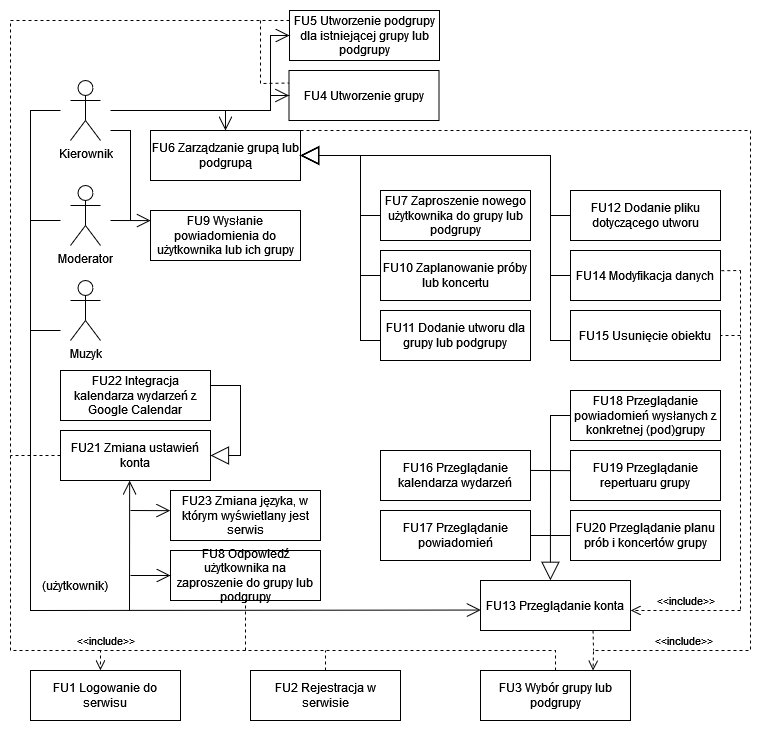

The diagram above was exported from draw.io. Its source (the exported page's mxGraphModel, read from the mxfile embedded in the PNG):
<mxGraphModel dx="1290" dy="483" grid="1" gridSize="10" guides="1" tooltips="1" connect="1" arrows="1" fold="1" page="1" pageScale="1" pageWidth="827" pageHeight="1169" math="0" shadow="0">
  <root>
    <mxCell id="0" />
    <mxCell id="1" parent="0" />
    <mxCell id="YTAk9-LQt8N72tjK4jAE-1" value="Kierownik" style="shape=umlActor;verticalLabelPosition=bottom;verticalAlign=top;html=1;outlineConnect=0;" parent="1" vertex="1">
      <mxGeometry x="120" y="100" width="30" height="60" as="geometry" />
    </mxCell>
    <mxCell id="YTAk9-LQt8N72tjK4jAE-2" value="Muzyk" style="shape=umlActor;verticalLabelPosition=bottom;verticalAlign=top;html=1;outlineConnect=0;" parent="1" vertex="1">
      <mxGeometry x="120" y="300" width="30" height="60" as="geometry" />
    </mxCell>
    <mxCell id="YTAk9-LQt8N72tjK4jAE-4" value="FU4 Utworzenie grupy" style="text;html=1;align=center;verticalAlign=middle;whiteSpace=wrap;rounded=0;strokeColor=default;" parent="1" vertex="1">
      <mxGeometry x="338.5" y="90" width="150" height="50" as="geometry" />
    </mxCell>
    <mxCell id="YTAk9-LQt8N72tjK4jAE-6" value="FU5 Utworzenie podgrupy dla istniejącej grupy lub podgrupy" style="text;html=1;align=center;verticalAlign=middle;whiteSpace=wrap;rounded=0;strokeColor=default;" parent="1" vertex="1">
      <mxGeometry x="339" y="30" width="150" height="50" as="geometry" />
    </mxCell>
    <mxCell id="YTAk9-LQt8N72tjK4jAE-7" value="FU6 Zarządzanie grupą lub podgrupą" style="text;html=1;align=center;verticalAlign=middle;whiteSpace=wrap;rounded=0;strokeColor=default;" parent="1" vertex="1">
      <mxGeometry x="200" y="150" width="150" height="50" as="geometry" />
    </mxCell>
    <mxCell id="YTAk9-LQt8N72tjK4jAE-8" value="FU7 Zaproszenie nowego użytkownika do grupy lub podgrupy" style="text;html=1;align=center;verticalAlign=middle;whiteSpace=wrap;rounded=0;strokeColor=default;" parent="1" vertex="1">
      <mxGeometry x="430" y="210" width="150" height="50" as="geometry" />
    </mxCell>
    <mxCell id="YTAk9-LQt8N72tjK4jAE-9" value="FU8 Odpowiedź użytkownika na zaproszenie do grupy lub podgrupy" style="text;html=1;align=center;verticalAlign=middle;whiteSpace=wrap;rounded=0;strokeColor=default;" parent="1" vertex="1">
      <mxGeometry x="220" y="570" width="150" height="50" as="geometry" />
    </mxCell>
    <mxCell id="YTAk9-LQt8N72tjK4jAE-11" value="FU9 Wysłanie powiadomienia do użytkownika lub ich grupy " style="text;html=1;align=center;verticalAlign=middle;whiteSpace=wrap;rounded=0;strokeColor=default;" parent="1" vertex="1">
      <mxGeometry x="200" y="230" width="150" height="50" as="geometry" />
    </mxCell>
    <mxCell id="YTAk9-LQt8N72tjK4jAE-12" value="FU10 Zaplanowanie próby lub koncertu" style="text;html=1;align=center;verticalAlign=middle;whiteSpace=wrap;rounded=0;strokeColor=default;" parent="1" vertex="1">
      <mxGeometry x="430" y="270" width="150" height="50" as="geometry" />
    </mxCell>
    <mxCell id="YTAk9-LQt8N72tjK4jAE-13" value="FU11 Dodanie utworu dla grupy lub podgrupy" style="text;html=1;align=center;verticalAlign=middle;whiteSpace=wrap;rounded=0;strokeColor=default;" parent="1" vertex="1">
      <mxGeometry x="430" y="330" width="150" height="50" as="geometry" />
    </mxCell>
    <mxCell id="YTAk9-LQt8N72tjK4jAE-14" value="FU12 Dodanie pliku dotyczącego utworu" style="text;html=1;align=center;verticalAlign=middle;whiteSpace=wrap;rounded=0;strokeColor=default;" parent="1" vertex="1">
      <mxGeometry x="620" y="210" width="150" height="50" as="geometry" />
    </mxCell>
    <mxCell id="YTAk9-LQt8N72tjK4jAE-15" value="FU14 Modyfikacja danych" style="text;html=1;align=center;verticalAlign=middle;whiteSpace=wrap;rounded=0;strokeColor=default;" parent="1" vertex="1">
      <mxGeometry x="620" y="270" width="150" height="50" as="geometry" />
    </mxCell>
    <mxCell id="YTAk9-LQt8N72tjK4jAE-16" value="FU15 Usunięcie obiektu" style="text;html=1;align=center;verticalAlign=middle;whiteSpace=wrap;rounded=0;strokeColor=default;" parent="1" vertex="1">
      <mxGeometry x="620" y="330" width="150" height="50" as="geometry" />
    </mxCell>
    <mxCell id="YTAk9-LQt8N72tjK4jAE-17" value="FU16 Przeglądanie kalendarza wydarzeń" style="text;html=1;align=center;verticalAlign=middle;whiteSpace=wrap;rounded=0;strokeColor=default;" parent="1" vertex="1">
      <mxGeometry x="430" y="470" width="150" height="50" as="geometry" />
    </mxCell>
    <mxCell id="YTAk9-LQt8N72tjK4jAE-18" value="FU17 Przeglądanie powiadomień" style="text;html=1;align=center;verticalAlign=middle;whiteSpace=wrap;rounded=0;strokeColor=default;" parent="1" vertex="1">
      <mxGeometry x="430" y="530" width="150" height="50" as="geometry" />
    </mxCell>
    <mxCell id="YTAk9-LQt8N72tjK4jAE-19" value="FU19 Przeglądanie repertuaru grupy" style="text;html=1;align=center;verticalAlign=middle;whiteSpace=wrap;rounded=0;strokeColor=default;" parent="1" vertex="1">
      <mxGeometry x="620" y="470" width="150" height="50" as="geometry" />
    </mxCell>
    <mxCell id="YTAk9-LQt8N72tjK4jAE-20" value="FU20 Przeglądanie planu prób i koncertów grupy" style="text;html=1;align=center;verticalAlign=middle;whiteSpace=wrap;rounded=0;strokeColor=default;" parent="1" vertex="1">
      <mxGeometry x="620" y="530" width="150" height="50" as="geometry" />
    </mxCell>
    <mxCell id="YTAk9-LQt8N72tjK4jAE-21" value="FU21 Zmiana ustawień konta" style="text;html=1;align=center;verticalAlign=middle;whiteSpace=wrap;rounded=0;strokeColor=default;" parent="1" vertex="1">
      <mxGeometry x="110" y="450" width="150" height="50" as="geometry" />
    </mxCell>
    <mxCell id="YTAk9-LQt8N72tjK4jAE-22" value="FU22 Integracja kalendarza wydarzeń z Google Calendar" style="text;html=1;align=center;verticalAlign=middle;whiteSpace=wrap;rounded=0;strokeColor=default;" parent="1" vertex="1">
      <mxGeometry x="110" y="390" width="150" height="50" as="geometry" />
    </mxCell>
    <mxCell id="YTAk9-LQt8N72tjK4jAE-29" value="" style="endArrow=block;endSize=16;endFill=0;html=1;rounded=0;entryX=1;entryY=0.5;entryDx=0;entryDy=0;" parent="1" target="YTAk9-LQt8N72tjK4jAE-7" edge="1">
      <mxGeometry width="160" relative="1" as="geometry">
        <mxPoint x="620" y="360" as="sourcePoint" />
        <mxPoint x="440" y="170" as="targetPoint" />
        <Array as="points">
          <mxPoint x="600" y="360" />
          <mxPoint x="600" y="175" />
        </Array>
      </mxGeometry>
    </mxCell>
    <mxCell id="YTAk9-LQt8N72tjK4jAE-35" value="" style="endArrow=block;endSize=16;endFill=0;html=1;rounded=0;entryX=1;entryY=0.5;entryDx=0;entryDy=0;" parent="1" target="YTAk9-LQt8N72tjK4jAE-7" edge="1">
      <mxGeometry width="160" relative="1" as="geometry">
        <mxPoint x="430" y="360" as="sourcePoint" />
        <mxPoint x="250" y="170" as="targetPoint" />
        <Array as="points">
          <mxPoint x="410" y="360" />
          <mxPoint x="410" y="175" />
        </Array>
      </mxGeometry>
    </mxCell>
    <mxCell id="YTAk9-LQt8N72tjK4jAE-36" value="" style="endArrow=block;endSize=16;endFill=0;html=1;rounded=0;entryX=1;entryY=0.5;entryDx=0;entryDy=0;" parent="1" target="YTAk9-LQt8N72tjK4jAE-7" edge="1">
      <mxGeometry width="160" relative="1" as="geometry">
        <mxPoint x="620" y="295" as="sourcePoint" />
        <mxPoint x="350" y="110" as="targetPoint" />
        <Array as="points">
          <mxPoint x="600" y="295" />
          <mxPoint x="600" y="175" />
        </Array>
      </mxGeometry>
    </mxCell>
    <mxCell id="YTAk9-LQt8N72tjK4jAE-37" value="" style="endArrow=block;endSize=16;endFill=0;html=1;rounded=0;" parent="1" edge="1">
      <mxGeometry width="160" relative="1" as="geometry">
        <mxPoint x="620" y="235" as="sourcePoint" />
        <mxPoint x="350" y="175" as="targetPoint" />
        <Array as="points">
          <mxPoint x="600" y="235" />
          <mxPoint x="600" y="175" />
        </Array>
      </mxGeometry>
    </mxCell>
    <mxCell id="YTAk9-LQt8N72tjK4jAE-38" value="" style="endArrow=block;endSize=16;endFill=0;html=1;rounded=0;entryX=1;entryY=0.5;entryDx=0;entryDy=0;" parent="1" target="YTAk9-LQt8N72tjK4jAE-7" edge="1">
      <mxGeometry width="160" relative="1" as="geometry">
        <mxPoint x="430" y="295" as="sourcePoint" />
        <mxPoint x="160" y="110" as="targetPoint" />
        <Array as="points">
          <mxPoint x="410" y="295" />
          <mxPoint x="410" y="175" />
        </Array>
      </mxGeometry>
    </mxCell>
    <mxCell id="YTAk9-LQt8N72tjK4jAE-39" value="" style="endArrow=block;endSize=16;endFill=0;html=1;rounded=0;entryX=1;entryY=0.5;entryDx=0;entryDy=0;" parent="1" target="YTAk9-LQt8N72tjK4jAE-7" edge="1">
      <mxGeometry width="160" relative="1" as="geometry">
        <mxPoint x="430" y="235" as="sourcePoint" />
        <mxPoint x="360" y="180" as="targetPoint" />
        <Array as="points">
          <mxPoint x="410" y="235" />
          <mxPoint x="410" y="175" />
        </Array>
      </mxGeometry>
    </mxCell>
    <mxCell id="YTAk9-LQt8N72tjK4jAE-48" value="" style="endArrow=open;endFill=1;endSize=12;html=1;rounded=0;entryX=0.5;entryY=0;entryDx=0;entryDy=0;" parent="1" target="YTAk9-LQt8N72tjK4jAE-7" edge="1">
      <mxGeometry width="160" relative="1" as="geometry">
        <mxPoint x="160" y="130" as="sourcePoint" />
        <mxPoint x="275" y="110" as="targetPoint" />
        <Array as="points">
          <mxPoint x="275" y="130" />
        </Array>
      </mxGeometry>
    </mxCell>
    <mxCell id="YTAk9-LQt8N72tjK4jAE-52" value="" style="endArrow=open;endFill=1;endSize=12;html=1;rounded=0;entryX=0;entryY=0.5;entryDx=0;entryDy=0;" parent="1" target="YTAk9-LQt8N72tjK4jAE-9" edge="1">
      <mxGeometry width="160" relative="1" as="geometry">
        <mxPoint x="180" y="595" as="sourcePoint" />
        <mxPoint x="260" y="380" as="targetPoint" />
      </mxGeometry>
    </mxCell>
    <mxCell id="YTAk9-LQt8N72tjK4jAE-53" value="" style="endArrow=none;html=1;rounded=0;" parent="1" edge="1">
      <mxGeometry width="50" height="50" relative="1" as="geometry">
        <mxPoint x="110" y="350" as="sourcePoint" />
        <mxPoint x="80" y="350" as="targetPoint" />
      </mxGeometry>
    </mxCell>
    <mxCell id="YTAk9-LQt8N72tjK4jAE-60" value="" style="endArrow=block;endSize=16;endFill=0;html=1;rounded=0;entryX=1;entryY=0.5;entryDx=0;entryDy=0;exitX=1;exitY=0.5;exitDx=0;exitDy=0;" parent="1" target="YTAk9-LQt8N72tjK4jAE-21" edge="1">
      <mxGeometry width="160" relative="1" as="geometry">
        <mxPoint x="260" y="405" as="sourcePoint" />
        <mxPoint x="260" y="525" as="targetPoint" />
        <Array as="points">
          <mxPoint x="290" y="405" />
          <mxPoint x="290" y="475" />
        </Array>
      </mxGeometry>
    </mxCell>
    <mxCell id="YTAk9-LQt8N72tjK4jAE-62" value="" style="endArrow=open;endFill=1;endSize=12;html=1;rounded=0;entryX=0.461;entryY=1.003;entryDx=0;entryDy=0;entryPerimeter=0;" parent="1" target="YTAk9-LQt8N72tjK4jAE-21" edge="1">
      <mxGeometry width="160" relative="1" as="geometry">
        <mxPoint x="179" y="630" as="sourcePoint" />
        <mxPoint x="220" y="565" as="targetPoint" />
      </mxGeometry>
    </mxCell>
    <mxCell id="9UnaEEfQ-T7NYA0m3JQP-1" value="FU13 Przeglądanie konta" style="text;html=1;align=center;verticalAlign=middle;whiteSpace=wrap;rounded=0;strokeColor=default;" parent="1" vertex="1">
      <mxGeometry x="530" y="600" width="150" height="50" as="geometry" />
    </mxCell>
    <mxCell id="9UnaEEfQ-T7NYA0m3JQP-2" value="(użytkownik)" style="text;html=1;align=center;verticalAlign=middle;whiteSpace=wrap;rounded=0;" parent="1" vertex="1">
      <mxGeometry x="90" y="590" width="70" height="30" as="geometry" />
    </mxCell>
    <mxCell id="9UnaEEfQ-T7NYA0m3JQP-3" value="" style="endArrow=open;endFill=1;endSize=12;html=1;rounded=0;entryX=0.002;entryY=0.591;entryDx=0;entryDy=0;entryPerimeter=0;" parent="1" target="9UnaEEfQ-T7NYA0m3JQP-1" edge="1">
      <mxGeometry width="160" relative="1" as="geometry">
        <mxPoint x="110" y="130" as="sourcePoint" />
        <mxPoint x="530" y="560" as="targetPoint" />
        <Array as="points">
          <mxPoint x="80" y="130" />
          <mxPoint x="80" y="630" />
        </Array>
      </mxGeometry>
    </mxCell>
    <mxCell id="9UnaEEfQ-T7NYA0m3JQP-4" value="" style="endArrow=block;endSize=16;endFill=0;html=1;rounded=0;entryX=0.466;entryY=-0.004;entryDx=0;entryDy=0;entryPerimeter=0;" parent="1" target="9UnaEEfQ-T7NYA0m3JQP-1" edge="1">
      <mxGeometry width="160" relative="1" as="geometry">
        <mxPoint x="600" y="490" as="sourcePoint" />
        <mxPoint x="604.8" y="600" as="targetPoint" />
      </mxGeometry>
    </mxCell>
    <mxCell id="9UnaEEfQ-T7NYA0m3JQP-5" value="" style="endArrow=none;html=1;rounded=0;entryX=0;entryY=0.5;entryDx=0;entryDy=0;exitX=1;exitY=0.5;exitDx=0;exitDy=0;" parent="1" source="YTAk9-LQt8N72tjK4jAE-18" target="YTAk9-LQt8N72tjK4jAE-20" edge="1">
      <mxGeometry width="50" height="50" relative="1" as="geometry">
        <mxPoint x="540" y="600" as="sourcePoint" />
        <mxPoint x="590" y="550" as="targetPoint" />
      </mxGeometry>
    </mxCell>
    <mxCell id="9UnaEEfQ-T7NYA0m3JQP-6" value="" style="endArrow=none;html=1;rounded=0;entryX=-0.003;entryY=0.402;entryDx=0;entryDy=0;exitX=0.998;exitY=0.399;exitDx=0;exitDy=0;entryPerimeter=0;exitPerimeter=0;" parent="1" source="YTAk9-LQt8N72tjK4jAE-17" target="YTAk9-LQt8N72tjK4jAE-19" edge="1">
      <mxGeometry width="50" height="50" relative="1" as="geometry">
        <mxPoint x="540" y="600" as="sourcePoint" />
        <mxPoint x="590" y="550" as="targetPoint" />
      </mxGeometry>
    </mxCell>
    <mxCell id="9UnaEEfQ-T7NYA0m3JQP-7" value="&amp;lt;&amp;lt;include&amp;gt;&amp;gt;" style="html=1;verticalAlign=bottom;endArrow=open;dashed=1;endSize=8;curved=0;rounded=0;entryX=1.002;entryY=0.599;entryDx=0;entryDy=0;entryPerimeter=0;" parent="1" target="9UnaEEfQ-T7NYA0m3JQP-1" edge="1">
      <mxGeometry relative="1" as="geometry">
        <mxPoint x="790" y="630" as="sourcePoint" />
        <mxPoint x="681" y="630" as="targetPoint" />
      </mxGeometry>
    </mxCell>
    <mxCell id="9UnaEEfQ-T7NYA0m3JQP-8" value="" style="endArrow=none;dashed=1;html=1;rounded=0;" parent="1" edge="1">
      <mxGeometry width="50" height="50" relative="1" as="geometry">
        <mxPoint x="790" y="290" as="sourcePoint" />
        <mxPoint x="790" y="630" as="targetPoint" />
      </mxGeometry>
    </mxCell>
    <mxCell id="9UnaEEfQ-T7NYA0m3JQP-9" value="" style="endArrow=none;dashed=1;html=1;rounded=0;entryX=1;entryY=0.5;entryDx=0;entryDy=0;" parent="1" target="YTAk9-LQt8N72tjK4jAE-16" edge="1">
      <mxGeometry width="50" height="50" relative="1" as="geometry">
        <mxPoint x="790" y="355" as="sourcePoint" />
        <mxPoint x="480" y="390" as="targetPoint" />
      </mxGeometry>
    </mxCell>
    <mxCell id="9UnaEEfQ-T7NYA0m3JQP-10" value="" style="endArrow=none;dashed=1;html=1;rounded=0;exitX=1.005;exitY=0.404;exitDx=0;exitDy=0;exitPerimeter=0;" parent="1" source="YTAk9-LQt8N72tjK4jAE-15" edge="1">
      <mxGeometry width="50" height="50" relative="1" as="geometry">
        <mxPoint x="800" y="365" as="sourcePoint" />
        <mxPoint x="790" y="290" as="targetPoint" />
      </mxGeometry>
    </mxCell>
    <mxCell id="9UnaEEfQ-T7NYA0m3JQP-11" value="FU2 Rejestracja w serwisie" style="text;html=1;align=center;verticalAlign=middle;whiteSpace=wrap;rounded=0;strokeColor=default;" parent="1" vertex="1">
      <mxGeometry x="300" y="690" width="150" height="50" as="geometry" />
    </mxCell>
    <mxCell id="9UnaEEfQ-T7NYA0m3JQP-12" value="FU1 Logowanie do serwisu" style="text;html=1;align=center;verticalAlign=middle;whiteSpace=wrap;rounded=0;strokeColor=default;" parent="1" vertex="1">
      <mxGeometry x="80" y="690" width="150" height="50" as="geometry" />
    </mxCell>
    <mxCell id="9UnaEEfQ-T7NYA0m3JQP-13" value="FU3 Wybór grupy lub podgrupy" style="text;html=1;align=center;verticalAlign=middle;whiteSpace=wrap;rounded=0;strokeColor=default;" parent="1" vertex="1">
      <mxGeometry x="530" y="690" width="150" height="50" as="geometry" />
    </mxCell>
    <mxCell id="9UnaEEfQ-T7NYA0m3JQP-14" value="FU18 Przeglądanie powiadomień wysłanych z konkretnej (pod)grupy" style="text;html=1;align=center;verticalAlign=middle;whiteSpace=wrap;rounded=0;strokeColor=default;" parent="1" vertex="1">
      <mxGeometry x="620" y="410" width="150" height="50" as="geometry" />
    </mxCell>
    <mxCell id="9UnaEEfQ-T7NYA0m3JQP-15" value="" style="endArrow=open;endFill=1;endSize=12;html=1;rounded=0;entryX=-0.002;entryY=0.603;entryDx=0;entryDy=0;entryPerimeter=0;" parent="1" edge="1">
      <mxGeometry width="160" relative="1" as="geometry">
        <mxPoint x="180" y="530" as="sourcePoint" />
        <mxPoint x="219.70000000000005" y="530.1500000000001" as="targetPoint" />
      </mxGeometry>
    </mxCell>
    <mxCell id="9UnaEEfQ-T7NYA0m3JQP-16" value="" style="endArrow=none;html=1;rounded=0;entryX=0;entryY=0.5;entryDx=0;entryDy=0;" parent="1" target="9UnaEEfQ-T7NYA0m3JQP-14" edge="1">
      <mxGeometry width="50" height="50" relative="1" as="geometry">
        <mxPoint x="600" y="490" as="sourcePoint" />
        <mxPoint x="670" y="460" as="targetPoint" />
        <Array as="points">
          <mxPoint x="600" y="435" />
        </Array>
      </mxGeometry>
    </mxCell>
    <mxCell id="9UnaEEfQ-T7NYA0m3JQP-18" value="&amp;lt;&amp;lt;include&amp;gt;&amp;gt;" style="html=1;verticalAlign=bottom;endArrow=open;dashed=1;endSize=8;curved=0;rounded=0;entryX=0.75;entryY=0;entryDx=0;entryDy=0;exitX=1;exitY=0;exitDx=0;exitDy=0;" parent="1" source="YTAk9-LQt8N72tjK4jAE-7" target="9UnaEEfQ-T7NYA0m3JQP-13" edge="1">
      <mxGeometry x="0.8085" relative="1" as="geometry">
        <mxPoint x="420" y="140" as="sourcePoint" />
        <mxPoint x="680" y="714.5" as="targetPoint" />
        <Array as="points">
          <mxPoint x="800" y="150" />
          <mxPoint x="800" y="670" />
          <mxPoint x="643" y="670" />
        </Array>
        <mxPoint as="offset" />
      </mxGeometry>
    </mxCell>
    <mxCell id="9UnaEEfQ-T7NYA0m3JQP-19" value="" style="endArrow=none;dashed=1;html=1;rounded=0;exitX=0.75;exitY=1;exitDx=0;exitDy=0;" parent="1" source="9UnaEEfQ-T7NYA0m3JQP-1" edge="1">
      <mxGeometry width="50" height="50" relative="1" as="geometry">
        <mxPoint x="690" y="690" as="sourcePoint" />
        <mxPoint x="643" y="670" as="targetPoint" />
        <Array as="points" />
      </mxGeometry>
    </mxCell>
    <mxCell id="9UnaEEfQ-T7NYA0m3JQP-20" value="&amp;lt;&amp;lt;include&amp;gt;&amp;gt;" style="html=1;verticalAlign=bottom;endArrow=open;dashed=1;endSize=8;curved=0;rounded=0;exitX=0.5;exitY=0;exitDx=0;exitDy=0;entryX=0.466;entryY=-0.005;entryDx=0;entryDy=0;entryPerimeter=0;" parent="1" source="9UnaEEfQ-T7NYA0m3JQP-13" target="9UnaEEfQ-T7NYA0m3JQP-12" edge="1">
      <mxGeometry x="0.898" relative="1" as="geometry">
        <mxPoint x="590" y="670" as="sourcePoint" />
        <mxPoint x="120" y="660" as="targetPoint" />
        <Array as="points">
          <mxPoint x="605" y="670" />
          <mxPoint x="150" y="670" />
        </Array>
        <mxPoint as="offset" />
      </mxGeometry>
    </mxCell>
    <mxCell id="9UnaEEfQ-T7NYA0m3JQP-22" value="" style="endArrow=none;dashed=1;html=1;rounded=0;entryX=0.009;entryY=0.2;entryDx=0;entryDy=0;entryPerimeter=0;" parent="1" target="YTAk9-LQt8N72tjK4jAE-6" edge="1">
      <mxGeometry width="50" height="50" relative="1" as="geometry">
        <mxPoint x="150" y="670" as="sourcePoint" />
        <mxPoint x="320" y="40" as="targetPoint" />
        <Array as="points">
          <mxPoint x="60" y="670" />
          <mxPoint x="60" y="40" />
        </Array>
      </mxGeometry>
    </mxCell>
    <mxCell id="9UnaEEfQ-T7NYA0m3JQP-24" value="" style="endArrow=none;dashed=1;html=1;rounded=0;exitX=0;exitY=0.5;exitDx=0;exitDy=0;" parent="1" source="YTAk9-LQt8N72tjK4jAE-21" edge="1">
      <mxGeometry width="50" height="50" relative="1" as="geometry">
        <mxPoint x="110" y="520" as="sourcePoint" />
        <mxPoint x="60" y="475" as="targetPoint" />
      </mxGeometry>
    </mxCell>
    <mxCell id="9UnaEEfQ-T7NYA0m3JQP-25" value="" style="endArrow=none;dashed=1;html=1;rounded=0;entryX=0.5;entryY=1;entryDx=0;entryDy=0;" parent="1" target="YTAk9-LQt8N72tjK4jAE-9" edge="1">
      <mxGeometry width="50" height="50" relative="1" as="geometry">
        <mxPoint x="295" y="670" as="sourcePoint" />
        <mxPoint x="160" y="410" as="targetPoint" />
        <Array as="points" />
      </mxGeometry>
    </mxCell>
    <mxCell id="YTAk9-LQt8N72tjK4jAE-23" value="FU23 Zmiana języka, w którym wyświetlany jest serwis" style="text;html=1;align=center;verticalAlign=middle;whiteSpace=wrap;rounded=0;strokeColor=default;" parent="1" vertex="1">
      <mxGeometry x="220" y="510" width="150" height="50" as="geometry" />
    </mxCell>
    <mxCell id="ttsIS9iekYBvB8s5X2fF-6" value="Moderator" style="shape=umlActor;verticalLabelPosition=bottom;verticalAlign=top;html=1;outlineConnect=0;" parent="1" vertex="1">
      <mxGeometry x="120" y="205" width="30" height="60" as="geometry" />
    </mxCell>
    <mxCell id="ttsIS9iekYBvB8s5X2fF-8" value="" style="endArrow=none;html=1;rounded=0;" parent="1" edge="1">
      <mxGeometry width="50" height="50" relative="1" as="geometry">
        <mxPoint x="80" y="240" as="sourcePoint" />
        <mxPoint x="110" y="240" as="targetPoint" />
      </mxGeometry>
    </mxCell>
    <mxCell id="ttsIS9iekYBvB8s5X2fF-10" value="" style="endArrow=open;endFill=1;endSize=12;html=1;rounded=0;entryX=0.001;entryY=0.202;entryDx=0;entryDy=0;entryPerimeter=0;" parent="1" target="YTAk9-LQt8N72tjK4jAE-11" edge="1">
      <mxGeometry width="160" relative="1" as="geometry">
        <mxPoint x="160" y="240" as="sourcePoint" />
        <mxPoint x="260" y="330" as="targetPoint" />
      </mxGeometry>
    </mxCell>
    <mxCell id="ttsIS9iekYBvB8s5X2fF-11" value="" style="endArrow=none;html=1;rounded=0;" parent="1" edge="1">
      <mxGeometry width="50" height="50" relative="1" as="geometry">
        <mxPoint x="180" y="240" as="sourcePoint" />
        <mxPoint x="160" y="150" as="targetPoint" />
        <Array as="points">
          <mxPoint x="180" y="150" />
        </Array>
      </mxGeometry>
    </mxCell>
    <mxCell id="ZIxn5-Gtsm_b_ZhFhu9--1" value="" style="endArrow=open;endFill=1;endSize=12;html=1;rounded=0;entryX=0;entryY=0.5;entryDx=0;entryDy=0;" parent="1" target="YTAk9-LQt8N72tjK4jAE-6" edge="1">
      <mxGeometry width="160" relative="1" as="geometry">
        <mxPoint x="270" y="130" as="sourcePoint" />
        <mxPoint x="320" y="40" as="targetPoint" />
        <Array as="points">
          <mxPoint x="320" y="130" />
          <mxPoint x="320" y="55" />
        </Array>
      </mxGeometry>
    </mxCell>
    <mxCell id="ZIxn5-Gtsm_b_ZhFhu9--2" value="" style="endArrow=open;endFill=1;endSize=12;html=1;rounded=0;entryX=0;entryY=0.5;entryDx=0;entryDy=0;" parent="1" target="YTAk9-LQt8N72tjK4jAE-4" edge="1">
      <mxGeometry width="160" relative="1" as="geometry">
        <mxPoint x="270" y="130" as="sourcePoint" />
        <mxPoint x="310" y="40" as="targetPoint" />
        <Array as="points">
          <mxPoint x="320" y="130" />
          <mxPoint x="320" y="115" />
        </Array>
      </mxGeometry>
    </mxCell>
    <mxCell id="ZIxn5-Gtsm_b_ZhFhu9--3" value="" style="endArrow=none;dashed=1;html=1;rounded=0;entryX=0;entryY=0.25;entryDx=0;entryDy=0;" parent="1" target="YTAk9-LQt8N72tjK4jAE-4" edge="1">
      <mxGeometry width="50" height="50" relative="1" as="geometry">
        <mxPoint x="310" y="40" as="sourcePoint" />
        <mxPoint x="370" y="90" as="targetPoint" />
        <Array as="points">
          <mxPoint x="310" y="103" />
        </Array>
      </mxGeometry>
    </mxCell>
    <mxCell id="ZIxn5-Gtsm_b_ZhFhu9--4" value="" style="endArrow=none;dashed=1;html=1;rounded=0;exitX=0.5;exitY=0;exitDx=0;exitDy=0;" parent="1" source="9UnaEEfQ-T7NYA0m3JQP-11" edge="1">
      <mxGeometry width="50" height="50" relative="1" as="geometry">
        <mxPoint x="370" y="620" as="sourcePoint" />
        <mxPoint x="375" y="670" as="targetPoint" />
      </mxGeometry>
    </mxCell>
  </root>
</mxGraphModel>